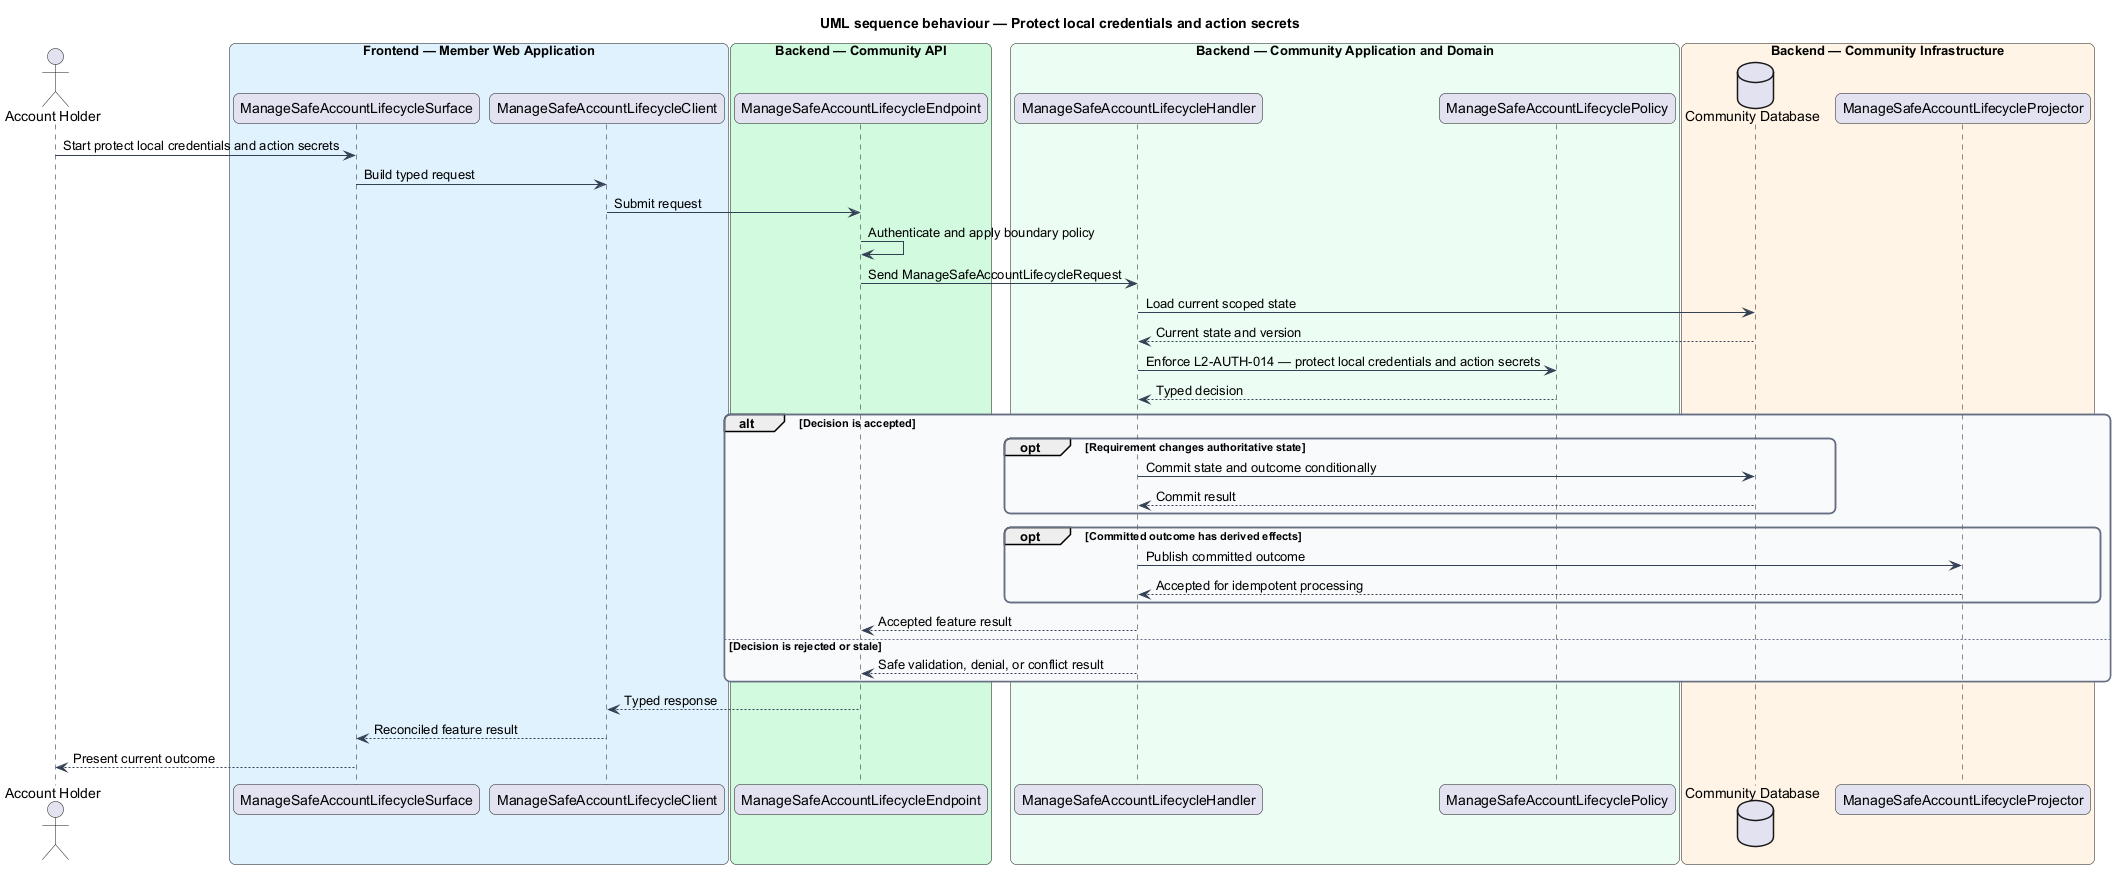

The diagram above was rendered by PlantUML. Its source (embedded in the PNG):
@startuml
title UML sequence behaviour — Protect local credentials and action secrets
skinparam backgroundColor #FFFFFF
skinparam shadowing false
skinparam roundcorner 12
skinparam defaultFontName Arial
skinparam ArrowColor #344054
skinparam rectangle {
  BorderColor #344054
  FontColor #101828
}
skinparam package {
  BorderColor #667085
  FontColor #101828
  BackgroundColor #F9FAFB
}
actor "Account Holder" as actor
box "Frontend — Member Web Application" #E0F2FE
  participant "ManageSafeAccountLifecycleSurface" as surface
  participant "ManageSafeAccountLifecycleClient" as client
end box
box "Backend — Community API" #D1FADF
  participant "ManageSafeAccountLifecycleEndpoint" as endpoint
end box
box "Backend — Community Application and Domain" #ECFDF3
  participant "ManageSafeAccountLifecycleHandler" as handler
  participant "ManageSafeAccountLifecyclePolicy" as policy
end box
box "Backend — Community Infrastructure" #FFF4E5
  database "Community Database" as store
  participant "ManageSafeAccountLifecycleProjector" as projector
end box

actor -> surface : Start protect local credentials and action secrets
surface -> client : Build typed request
client -> endpoint : Submit request
endpoint -> endpoint : Authenticate and apply boundary policy
endpoint -> handler : Send ManageSafeAccountLifecycleRequest
handler -> store : Load current scoped state
store --> handler : Current state and version
handler -> policy : Enforce L2-AUTH-014 — protect local credentials and action secrets
policy --> handler : Typed decision
alt Decision is accepted
  opt Requirement changes authoritative state
    handler -> store : Commit state and outcome conditionally
    store --> handler : Commit result
  end
  opt Committed outcome has derived effects
    handler -> projector : Publish committed outcome
    projector --> handler : Accepted for idempotent processing
  end
  handler --> endpoint : Accepted feature result
else Decision is rejected or stale
  handler --> endpoint : Safe validation, denial, or conflict result
end
endpoint --> client : Typed response
client --> surface : Reconciled feature result
surface --> actor : Present current outcome
@enduml